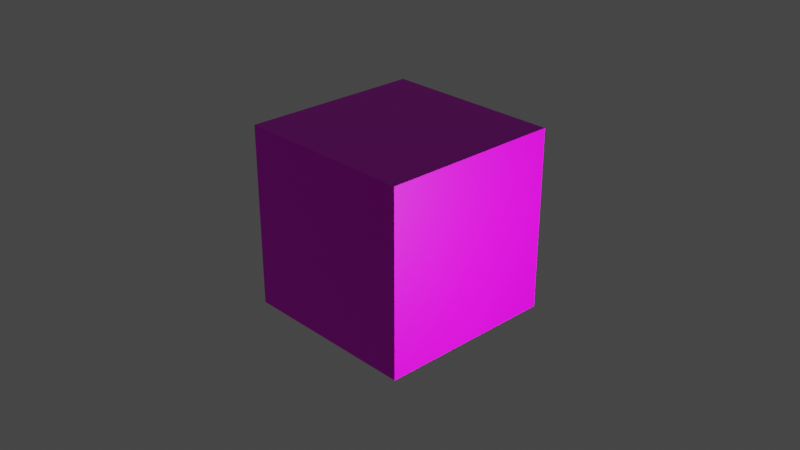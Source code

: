 # Source: grass.blend  (saved by Blender 2.91.10; exported with 4.5.12 LTS)
import bpy
from mathutils import Matrix  # noqa: F401  (used for matrix-valued properties, if any)

bpy.ops.wm.read_factory_settings(use_empty=True)
scene = bpy.context.scene
scene.name = 'Scene'

# ---- collections
col_collection = bpy.data.collections.new('Collection'); scene.collection.children.link(col_collection)

# ---- images (referenced by path relative to the original .blend; pixels are not part of the script)
import os
ASSET_DIR = os.environ.get("B2B_ASSET_DIR", "")  # directory of the original .blend (textures are referenced by path, not embedded)
HERE = os.path.dirname(os.path.abspath(__file__))  # packed textures are extracted next to this script under _unpacked/

def load_image(name, relpath, width, height, colorspace="sRGB"):
    """Load a texture the original file referenced (path relative to the .blend, or extracted next to this script)."""
    p = next((c for c in (os.path.join(HERE, relpath), os.path.join(ASSET_DIR, relpath)) if relpath and os.path.exists(c)), "")
    if p:
        img = bpy.data.images.load(p, check_existing=True)
        img.name = name
    else:  # same state as the original file: an image datablock whose file is absent (Cycles renders it pink)
        img = bpy.data.images.new(name, width, height)
        img.source = "FILE"
        img.filepath = "//" + (relpath or name)
    img.colorspace_settings.name = colorspace
    return img
img_grass_top_png = load_image('grass_top.png', 'grass_top.png', 1024, 1024, 'sRGB')
img_grass_top_specular_png = load_image('grass_top_specular.png', 'grass_top_specular.png', 1024, 1024, 'sRGB')
img_grass_side_specular_png = load_image('grass_side_specular.png', 'grass_side_specular.png', 1024, 1024, 'sRGB')
img_grass_side_png = load_image('grass_side.png', 'grass_side.png', 1024, 1024, 'sRGB')
img_grass_bottom_specular_png = load_image('grass_bottom_specular.png', 'grass_bottom_specular.png', 1024, 1024, 'sRGB')
img_grass_bottom_png = load_image('grass_bottom.png', 'grass_bottom.png', 1024, 1024, 'sRGB')

# ---- materials (node trees are filled in below, after node groups)
mat_grass_top = bpy.data.materials.new('grass_top')
mat_grass_top.alpha_threshold = 0.0
mat_grass_top.use_transparent_shadow = False
mat_grass_top.line_color = (0.0, 0.0, 0.0, 1.0)
mat_grass_side = bpy.data.materials.new('grass_side')
mat_grass_side.use_transparent_shadow = False
mat_grass_bottom = bpy.data.materials.new('grass_bottom')
mat_grass_bottom.use_transparent_shadow = False

# ---- material node trees
mat_grass_top.use_nodes = True; mat_grass_top.node_tree.nodes.clear()
_N = mat_grass_top.node_tree.nodes; _L = mat_grass_top.node_tree.links
n0 = _N.new('ShaderNodeOutputMaterial'); n0.name = 'Material Output'; n0.location = (300, 300)
n1 = _N.new('ShaderNodeBsdfPrincipled'); n1.name = 'Principled BSDF'; n1.location = (10, 300)
n1.distribution = 'GGX'
n1.subsurface_method = 'BURLEY'
n1.inputs[2].default_value = 0.4
n1.inputs[3].default_value = 1.45
n1.inputs[27].default_value = (0.0, 0.0, 0.0, 1.0)
n1.inputs[28].default_value = 1.0
n2 = _N.new('ShaderNodeTexImage'); n2.name = 'Image Texture'; n2.location = (-361, 552)
n2.image = img_grass_top_png
n3 = _N.new('ShaderNodeTexImage'); n3.name = 'Image Texture.001'; n3.location = (-379, 73)
n3.width = 223
n3.image = img_grass_top_specular_png
_L.new(n1.outputs[0], n0.inputs[0])
_L.new(n2.outputs[0], n1.inputs[0])
_L.new(n3.outputs[0], n1.inputs[13])
n0.is_active_output = True
mat_grass_side.use_nodes = True; mat_grass_side.node_tree.nodes.clear()
_N = mat_grass_side.node_tree.nodes; _L = mat_grass_side.node_tree.links
n0 = _N.new('ShaderNodeOutputMaterial'); n0.name = 'Material Output'; n0.location = (470, 300)
n1 = _N.new('ShaderNodeTexImage'); n1.name = 'Image Texture.001'; n1.location = (-410, 133)
n1.image = img_grass_side_specular_png
n1.interpolation = 'Closest'
n2 = _N.new('ShaderNodeTexImage'); n2.name = 'Image Texture'; n2.location = (-385, 476)
n2.width = 230
n2.image = img_grass_side_png
n2.interpolation = 'Closest'
n3 = _N.new('ShaderNodeBsdfPrincipled'); n3.name = 'Principled BSDF'; n3.location = (186, 307)
n3.distribution = 'GGX'
n3.subsurface_method = 'BURLEY'
n3.inputs[3].default_value = 1.45
n3.inputs[27].default_value = (0.0, 0.0, 0.0, 1.0)
n3.inputs[28].default_value = 1.0
_L.new(n3.outputs[0], n0.inputs[0])
_L.new(n1.outputs[0], n3.inputs[13])
_L.new(n2.outputs[0], n3.inputs[0])
n0.is_active_output = True
mat_grass_bottom.use_nodes = True; mat_grass_bottom.node_tree.nodes.clear()
_N = mat_grass_bottom.node_tree.nodes; _L = mat_grass_bottom.node_tree.links
n0 = _N.new('ShaderNodeOutputMaterial'); n0.name = 'Material Output'; n0.location = (300, 300)
n1 = _N.new('ShaderNodeTexImage'); n1.name = 'Image Texture.001'; n1.location = (-371, 128)
n1.image = img_grass_bottom_specular_png
n2 = _N.new('ShaderNodeTexImage'); n2.name = 'Image Texture'; n2.location = (-397, 422)
n2.image = img_grass_bottom_png
n3 = _N.new('ShaderNodeBsdfPrincipled'); n3.name = 'Principled BSDF'; n3.location = (10, 300)
n3.distribution = 'GGX'
n3.subsurface_method = 'BURLEY'
n3.inputs[3].default_value = 1.45
n3.inputs[27].default_value = (0.0, 0.0, 0.0, 1.0)
n3.inputs[28].default_value = 1.0
_L.new(n3.outputs[0], n0.inputs[0])
_L.new(n2.outputs[0], n3.inputs[0])
_L.new(n1.outputs[0], n3.inputs[13])
n0.is_active_output = True

# ---- world
world_world = bpy.data.worlds.new('World'); scene.world = world_world
world_world.use_nodes = True; world_world.node_tree.nodes.clear()
_N = world_world.node_tree.nodes; _L = world_world.node_tree.links
n0 = _N.new('ShaderNodeOutputWorld'); n0.name = 'World Output'; n0.location = (300, 300)
n1 = _N.new('ShaderNodeBackground'); n1.name = 'Background'; n1.location = (10, 300)
n1.inputs[0].default_value = (0.05088, 0.05088, 0.05088, 1.0)
_L.new(n1.outputs[0], n0.inputs[0])
n0.is_active_output = True
world_world.color = (0.05088, 0.05088, 0.05088)
world_world.use_sun_shadow = False
world_world.sun_shadow_jitter_overblur = 0.0

# ---- cameras
cam_camera = bpy.data.cameras.new('Camera')
cam_camera.clip_end = 100.0
cam_camera.ortho_scale = 7.314

# ---- lights
light_light = bpy.data.lights.new('Light', 'POINT')
light_light.transmission_factor = 0.0
light_light.energy = 1000.0
light_light.shadow_soft_size = 0.1
light_light.shadow_maximum_resolution = 0.006
light_light.use_absolute_resolution = True
light_point = bpy.data.lights.new('Point', 'POINT')
light_point.transmission_factor = 0.0
light_point.shadow_soft_size = 0.25
light_point.shadow_maximum_resolution = 0.006
light_point.use_absolute_resolution = True

# ---- meshes
me_cube = bpy.data.meshes.new('Cube')
me_cube.from_pydata([(1.0, 1.0, 1.0), (1.0, 1.0, -1.0), (1.0, -1.0, 1.0), (1.0, -1.0, -1.0), (-1.0, 1.0, 1.0), (-1.0, 1.0, -1.0), (-1.0, -1.0, 1.0), (-1.0, -1.0, -1.0)], [], [(0, 4, 6, 2), (3, 2, 6, 7), (7, 6, 4, 5), (5, 1, 3, 7), (1, 0, 2, 3), (5, 4, 0, 1)])
me_cube.polygons.foreach_set('material_index', [0, 1, 1, 2, 1, 1])
_uv = me_cube.uv_layers.new(name='UVMap')
_uv.uv.foreach_set('vector', [1.0, 1.0, 0.0, 1.0, 0.0, 0.0, 1.0, 0.0, 1.0, 0.0, 1.0, 1.0, 0.0, 1.0, 0.0, 0.0, 0.0, 0.0, 0.0, 1.0, 1.0, 1.0, 1.0, 0.0, 0.0, 1.0, 1.0, 1.0, 1.0, 0.0, 0.0, 0.0, 1.0, 0.0, 1.0, 1.0, 0.0, 1.0, 0.0, 0.0, 0.0, 0.0, 0.0, 1.0, 1.0, 1.0, 1.0, 0.0])
me_cube.materials.append(mat_grass_top)
me_cube.materials.append(mat_grass_side)
me_cube.materials.append(mat_grass_bottom)
me_cube.use_remesh_preserve_volume = False
me_cube.use_remesh_preserve_attributes = False
me_cube.use_mirror_vertex_groups = False
me_cube.update()

# ---- objects
ob_cube = bpy.data.objects.new('Cube', me_cube)
ob_light = bpy.data.objects.new('Light', light_light)
ob_camera = bpy.data.objects.new('Camera', cam_camera)
ob_point = bpy.data.objects.new('Point', light_point)

# ---- transforms, parenting, visibility, modifiers, constraints
ob_cube.location = (0.0, 0.0, 0.0)
ob_cube.lock_rotations_4d = False
ob_cube.empty_display_type = 'ARROWS'
ob_cube.lineart.crease_threshold = 0.0
ob_light.location = (5.0, 0.0, 0.0)
ob_light.rotation_euler = (0.6503, 0.05522, 1.866)
ob_light.lock_rotations_4d = False
ob_light.empty_display_type = 'ARROWS'
ob_light.color = (0.0, 0.0, 0.0, 0.0)
ob_light.lineart.crease_threshold = 0.0
ob_camera.location = (7.359, -6.926, 4.958)
ob_camera.rotation_euler = (1.109, 0.0, 0.8149)
ob_camera.lock_rotations_4d = False
ob_camera.empty_display_type = 'ARROWS'
ob_camera.color = (0.0, 0.0, 0.0, 0.0)
ob_camera.display_type = 'WIRE'
ob_camera.lineart.crease_threshold = 0.0
ob_point.location = (0.0, 0.0, 0.0)
ob_point.lineart.crease_threshold = 0.0

# ---- collection membership
col_collection.objects.link(ob_cube)
col_collection.objects.link(ob_light)
col_collection.objects.link(ob_camera)
col_collection.objects.link(ob_point)

# ---- scene / render settings (as saved in the file)
scene.camera = ob_camera
scene.frame_start = 1; scene.frame_end = 250; scene.frame_set(1)
scene.render.engine = 'BLENDER_EEVEE_NEXT'
scene.cycles.use_denoising = False
scene.cycles.samples = 128
scene.cycles.sampling_pattern = 'TABULATED_SOBOL'
scene.cycles.use_adaptive_sampling = False
scene.cycles.use_light_tree = False
scene.view_settings.view_transform = 'Filmic'
bpy.context.view_layer.update()
